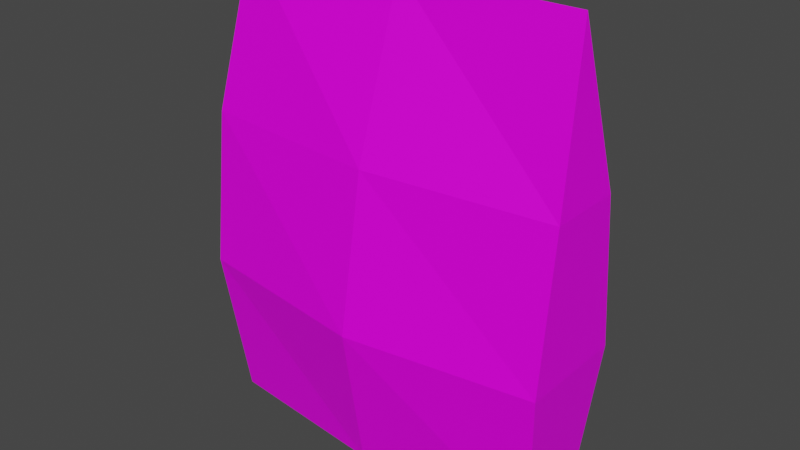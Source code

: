 # Source: CandyBag01.blend  (saved by Blender 4.2.66; exported with 4.5.12 LTS)
import bpy
from mathutils import Matrix  # noqa: F401  (used for matrix-valued properties, if any)

bpy.ops.wm.read_factory_settings(use_empty=True)
scene = bpy.context.scene
scene.name = 'Scene'

# ---- collections
col_collection = bpy.data.collections.new('Collection'); scene.collection.children.link(col_collection)

# ---- images (referenced by path relative to the original .blend; pixels are not part of the script)
import os
ASSET_DIR = os.environ.get("B2B_ASSET_DIR", "")  # directory of the original .blend (textures are referenced by path, not embedded)
HERE = os.path.dirname(os.path.abspath(__file__))  # packed textures are extracted next to this script under _unpacked/

def load_image(name, relpath, width, height, colorspace="sRGB"):
    """Load a texture the original file referenced (path relative to the .blend, or extracted next to this script)."""
    p = next((c for c in (os.path.join(HERE, relpath), os.path.join(ASSET_DIR, relpath)) if relpath and os.path.exists(c)), "")
    if p:
        img = bpy.data.images.load(p, check_existing=True)
        img.name = name
    else:  # same state as the original file: an image datablock whose file is absent (Cycles renders it pink)
        img = bpy.data.images.new(name, width, height)
        img.source = "FILE"
        img.filepath = "//" + (relpath or name)
    img.colorspace_settings.name = colorspace
    return img
img_candybag01_a_png = load_image('CandyBag01_a.png', 'CandyBag01_a.png', 1024, 1024, 'sRGB')

# ---- materials (node trees are filled in below, after node groups)
mat_primary = bpy.data.materials.new('Primary')
mat_primary.alpha_threshold = 0.0
mat_primary.use_transparent_shadow = False
mat_primary.roughness = 0.5
mat_primary.line_color = (0.0, 0.0, 0.0, 1.0)

# ---- material node trees
mat_primary.use_nodes = True; mat_primary.node_tree.nodes.clear()
_N = mat_primary.node_tree.nodes; _L = mat_primary.node_tree.links
n0 = _N.new('ShaderNodeOutputMaterial'); n0.name = 'Material Output'; n0.location = (300, 300)
n1 = _N.new('ShaderNodeBsdfPrincipled'); n1.name = 'Principled BSDF'; n1.location = (10, 300)
n1.distribution = 'GGX'
n1.subsurface_method = 'RANDOM_WALK_SKIN'
n1.inputs[3].default_value = 1.45
n1.inputs[13].default_value = 0.2143
n1.inputs[27].default_value = (0.0, 0.0, 0.0, 1.0)
n1.inputs[28].default_value = 1.0
n2 = _N.new('ShaderNodeTexImage'); n2.name = 'Image Texture'; n2.location = (-280, 280)
n2.image = img_candybag01_a_png
n2.interpolation = 'Closest'
_L.new(n1.outputs[0], n0.inputs[0])
_L.new(n2.outputs[0], n1.inputs[0])
n0.is_active_output = True

# ---- world
world_world = bpy.data.worlds.new('World'); scene.world = world_world
world_world.use_nodes = True; world_world.node_tree.nodes.clear()
_N = world_world.node_tree.nodes; _L = world_world.node_tree.links
n0 = _N.new('ShaderNodeOutputWorld'); n0.name = 'World Output'; n0.location = (300, 300)
n1 = _N.new('ShaderNodeBackground'); n1.name = 'Background'; n1.location = (10, 300)
n1.inputs[0].default_value = (0.05088, 0.05088, 0.05088, 1.0)
_L.new(n1.outputs[0], n0.inputs[0])
n0.is_active_output = True
world_world.color = (0.05088, 0.05088, 0.05088)
world_world.use_sun_shadow = False
world_world.sun_shadow_jitter_overblur = 0.0

# ---- meshes
me_cube = bpy.data.meshes.new('Cube')
me_cube.from_pydata([(0.1562, 0.0, 0.4109), (0.1562, 0.03125, -5.495e-07), (-0.1562, 0.0, 0.4109), (0.1671, 0.03342, 0.2719), (-0.1671, -0.03342, 0.2719), (0.1671, -0.03342, 0.2719), (0.1562, -0.03125, -5.495e-07), (-0.1562, 0.03125, -5.495e-07), (-0.001778, 0.0, 0.4109), (-0.001778, 0.04684, -5.513e-07), (-0.1671, 0.03342, 0.2719), (0.00184, 0.05009, 0.2719), (-0.001778, -0.04684, -5.513e-07), (-0.1562, -0.03125, -5.495e-07), (0.00184, -0.05009, 0.2719), (0.1667, 0.04873, 0.1359), (-0.1667, -0.04873, 0.1359), (0.1667, -0.04873, 0.1359), (-0.1667, 0.04873, 0.1359), (0.001716, -0.07304, 0.1359), (0.001716, 0.07304, 0.1359)], [], [(4, 2, 10), (3, 0, 5), (11, 8, 0, 3), (20, 11, 3, 15), (15, 3, 5, 17), (16, 4, 10, 18), (17, 5, 14, 19), (19, 14, 4, 16), (1, 6, 12, 9), (9, 12, 13, 7), (18, 10, 11, 20), (10, 2, 8, 11), (5, 0, 8, 14), (14, 8, 2, 4), (7, 18, 20, 9), (12, 19, 16, 13), (6, 17, 19, 12), (13, 16, 18, 7), (1, 15, 17, 6), (9, 20, 15, 1)])
_uv = me_cube.uv_layers.new(name='UVMap')
_uv.uv.foreach_set('vector', [0.4722, 0.6667, 0.4028, 1.0, 0.3194, 0.6667, 0.4722, 0.6667, 0.4028, 1.0, 0.3194, 0.6667, 0.75, 0.6667, 0.75, 1.0, 0.5, 1.0, 0.5, 0.6667, 0.75, 0.3333, 0.75, 0.6667, 0.5, 0.6667, 0.5, 0.3333, 0.5, 0.3333, 0.4722, 0.6667, 0.3194, 0.6667, 0.2917, 0.3333, 0.5, 0.3333, 0.4722, 0.6667, 0.3194, 0.6667, 0.2917, 0.3333, 0.5, 0.3333, 0.5, 0.6667, 0.25, 0.6667, 0.25, 0.3333, 0.25, 0.3333, 0.25, 0.6667, 0.0, 0.6667, 0.0, 0.3333, 0.5, 0.08333, 0.5, 0.25, 0.25, 0.2917, 0.25, 0.04167, 0.25, 0.04167, 0.25, 0.2917, 0.0, 0.25, 0.0, 0.08333, 1.0, 0.3333, 1.0, 0.6667, 0.75, 0.6667, 0.75, 0.3333, 1.0, 0.6667, 1.0, 1.0, 0.75, 1.0, 0.75, 0.6667, 0.5, 0.6667, 0.5, 1.0, 0.25, 1.0, 0.25, 0.6667, 0.25, 0.6667, 0.25, 1.0, 0.0, 1.0, 0.0, 0.6667, 1.0, 0.0, 1.0, 0.3333, 0.75, 0.3333, 0.75, 0.0, 0.25, 0.0, 0.25, 0.3333, 0.0, 0.3333, 0.0, 0.0, 0.5, 0.0, 0.5, 0.3333, 0.25, 0.3333, 0.25, 0.0, 0.5, 0.0, 0.5, 0.3333, 0.2917, 0.3333, 0.3472, 0.0, 0.4722, 0.0, 0.5, 0.3333, 0.2917, 0.3333, 0.3194, 0.0, 0.75, 0.0, 0.75, 0.3333, 0.5, 0.3333, 0.5, 0.0])
me_cube.materials.append(mat_primary)
me_cube.use_mirror_vertex_groups = False
me_cube.update()

# ---- objects
ob_candybag01 = bpy.data.objects.new('CandyBag01', me_cube)

# ---- transforms, parenting, visibility, modifiers, constraints
ob_candybag01.location = (0.0, 0.0, 0.0)
ob_candybag01.lock_rotations_4d = False
ob_candybag01.empty_display_type = 'ARROWS'
ob_candybag01.lineart.crease_threshold = 0.0

# ---- collection membership
col_collection.objects.link(ob_candybag01)

# ---- scene / render settings (as saved in the file)
scene.frame_start = 1; scene.frame_end = 250; scene.frame_set(1)
scene.render.engine = 'BLENDER_EEVEE_NEXT'
scene.cycles.sampling_pattern = 'TABULATED_SOBOL'
scene.view_settings.view_transform = 'Filmic'
bpy.context.view_layer.update()

# ---- added for rendering (the .blend has no active camera and no usable light): camera, sun
cam_auto = bpy.data.cameras.new('AutoCamera')
cam_auto.lens = 50.0
cam_auto.sensor_width = 36.0
cam_auto.clip_end = 1000.0
ob_auto_camera = bpy.data.objects.new('AutoCamera', cam_auto)
scene.collection.objects.link(ob_auto_camera)
ob_auto_camera.location = (0.508363, -0.610036, 0.612152)
ob_auto_camera.rotation_euler = (1.09748, -7.21219e-08, 0.694738)
scene.camera = ob_auto_camera
light_auto_sun = bpy.data.lights.new('AutoSun', 'SUN')
light_auto_sun.energy = 3.0
light_auto_sun.angle = 0.0523599
ob_auto_sun = bpy.data.objects.new('AutoSun', light_auto_sun)
scene.collection.objects.link(ob_auto_sun)
ob_auto_sun.rotation_euler = (0.872665, 0.174533, 0.523599)
bpy.context.view_layer.update()
